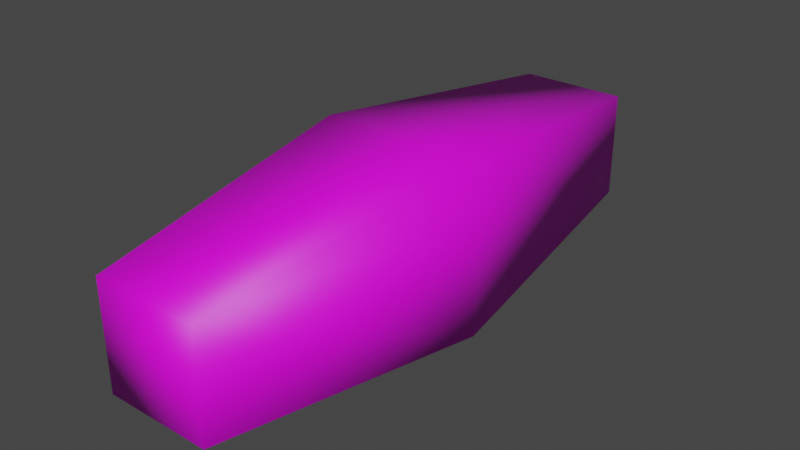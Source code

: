 # Source: bebe_carrot.blend  (saved by Blender 3.6.11; exported with 4.5.12 LTS)
import bpy
from mathutils import Matrix  # noqa: F401  (used for matrix-valued properties, if any)

bpy.ops.wm.read_factory_settings(use_empty=True)
scene = bpy.context.scene
scene.name = 'Scene'

# ---- collections
col_collection = bpy.data.collections.new('Collection'); scene.collection.children.link(col_collection)

# ---- images (referenced by path relative to the original .blend; pixels are not part of the script)
import os
ASSET_DIR = os.environ.get("B2B_ASSET_DIR", "")  # directory of the original .blend (textures are referenced by path, not embedded)
HERE = os.path.dirname(os.path.abspath(__file__))  # packed textures are extracted next to this script under _unpacked/

def load_image(name, relpath, width, height, colorspace="sRGB"):
    """Load a texture the original file referenced (path relative to the .blend, or extracted next to this script)."""
    p = next((c for c in (os.path.join(HERE, relpath), os.path.join(ASSET_DIR, relpath)) if relpath and os.path.exists(c)), "")
    if p:
        img = bpy.data.images.load(p, check_existing=True)
        img.name = name
    else:  # same state as the original file: an image datablock whose file is absent (Cycles renders it pink)
        img = bpy.data.images.new(name, width, height)
        img.source = "FILE"
        img.filepath = "//" + (relpath or name)
    img.colorspace_settings.name = colorspace
    return img
img_bebe_carrot = load_image('bebe_carrot', 'bebe_carrot.png', 1024, 1024, 'sRGB')

# ---- materials (node trees are filled in below, after node groups)
mat_material = bpy.data.materials.new('Material')
mat_material.alpha_threshold = 0.0
mat_material.use_transparent_shadow = False
mat_material.roughness = 0.5
mat_material.line_color = (0.0, 0.0, 0.0, 1.0)

# ---- material node trees
mat_material.use_nodes = True; mat_material.node_tree.nodes.clear()
_N = mat_material.node_tree.nodes; _L = mat_material.node_tree.links
n0 = _N.new('ShaderNodeOutputMaterial'); n0.name = 'Material Output'; n0.location = (300, 300)
n1 = _N.new('ShaderNodeBsdfPrincipled'); n1.name = 'Principled BSDF'; n1.location = (10, 300)
n1.distribution = 'GGX'
n1.subsurface_method = 'RANDOM_WALK_SKIN'
n1.inputs[3].default_value = 1.45
n1.inputs[27].default_value = (0.0, 0.0, 0.0, 1.0)
n1.inputs[28].default_value = 1.0
n2 = _N.new('ShaderNodeTexImage'); n2.name = 'Image Texture'; n2.location = (-280, 275)
n2.image = img_bebe_carrot
_L.new(n1.outputs[0], n0.inputs[0])
_L.new(n2.outputs[0], n1.inputs[0])
n0.is_active_output = True

# ---- world
world_world = bpy.data.worlds.new('World'); scene.world = world_world
world_world.use_nodes = True; world_world.node_tree.nodes.clear()
_N = world_world.node_tree.nodes; _L = world_world.node_tree.links
n0 = _N.new('ShaderNodeOutputWorld'); n0.name = 'World Output'; n0.location = (300, 300)
n1 = _N.new('ShaderNodeBackground'); n1.name = 'Background'; n1.location = (10, 300)
n1.inputs[0].default_value = (0.05088, 0.05088, 0.05088, 1.0)
_L.new(n1.outputs[0], n0.inputs[0])
n0.is_active_output = True
world_world.color = (0.05088, 0.05088, 0.05088)
world_world.use_sun_shadow = False
world_world.sun_shadow_jitter_overblur = 0.0

# ---- meshes
me_cube = bpy.data.meshes.new('Cube')
me_cube.from_pydata([(0.3161, 1.552, 0.3161), (0.3161, 1.552, -0.3161), (0.3077, -1.759, 0.3077), (0.3077, -1.759, -0.3077), (-0.3161, 1.552, 0.3161), (-0.3161, 1.552, -0.3161), (-0.3077, -1.759, 0.3077), (-0.3077, -1.759, -0.3077), (-0.4917, -0.09622, -0.4917), (0.4917, -0.09622, 0.4917), (-0.4917, -0.09622, 0.4917), (0.4917, -0.09622, -0.4917)], [], [(9, 10, 6, 2), (3, 2, 6, 7), (8, 10, 4, 5), (8, 11, 3, 7), (11, 9, 2, 3), (5, 4, 0, 1), (1, 0, 9, 11), (5, 1, 11, 8), (7, 6, 10, 8), (0, 4, 10, 9)])
me_cube.polygons.foreach_set('use_smooth', [True] * 10)
_uv = me_cube.uv_layers.new(name='UVMap')
_uv.uv.foreach_set('vector', [0.0, 0.4179, 0.2494, 0.4179, 0.2027, 0.8396, 0.04667, 0.8396, 0.1604, 0.9957, 0.1604, 0.8396, 0.3164, 0.8396, 0.3164, 0.9957, 0.4988, 0.4218, 0.7482, 0.4218, 0.7037, 0.8396, 0.5433, 0.8396, 0.4988, 0.4218, 0.2494, 0.4218, 0.2961, 4.535e-07, 0.4522, 3.024e-08, 0.7482, 0.4179, 0.9976, 0.4179, 0.951, 0.8396, 0.7949, 0.8396, 0.0, 1.0, 0.0, 0.8396, 0.1604, 0.8396, 0.1604, 1.0, 0.7928, -2.582e-08, 0.9531, -1.881e-08, 0.9976, 0.4179, 0.7482, 0.4179, 0.4543, 0.8396, 0.2939, 0.8396, 0.2494, 0.4218, 0.4988, 0.4218, 0.5455, -6.392e-09, 0.7016, 4.303e-10, 0.7482, 0.4218, 0.4988, 0.4218, 0.04452, 4.233e-07, 0.2049, 0.0, 0.2494, 0.4179, 0.0, 0.4179])
me_cube.materials.append(mat_material)
me_cube.use_mirror_vertex_groups = False
me_cube.update()

# ---- objects
ob_cube = bpy.data.objects.new('Cube', me_cube)

# ---- transforms, parenting, visibility, modifiers, constraints
ob_cube.location = (0.0, 0.0, 0.0)
ob_cube.scale = (0.3692, 0.3692, 0.3692)
ob_cube.lock_rotations_4d = False
ob_cube.empty_display_type = 'ARROWS'
ob_cube.lineart.crease_threshold = 0.0

# ---- collection membership
col_collection.objects.link(ob_cube)

# ---- scene / render settings (as saved in the file)
scene.frame_start = 1; scene.frame_end = 250; scene.frame_set(1)
scene.render.engine = 'BLENDER_EEVEE_NEXT'
scene.cycles.sampling_pattern = 'TABULATED_SOBOL'
scene.view_settings.view_transform = 'Filmic'
bpy.context.view_layer.update()

# ---- added for rendering (the .blend has no active camera and no usable light): camera, sun
cam_auto = bpy.data.cameras.new('AutoCamera')
cam_auto.lens = 50.0
cam_auto.sensor_width = 36.0
cam_auto.clip_end = 1000.0
ob_auto_camera = bpy.data.objects.new('AutoCamera', cam_auto)
scene.collection.objects.link(ob_auto_camera)
ob_auto_camera.location = (1.22663, -1.51019, 0.981302)
ob_auto_camera.rotation_euler = (1.09748, -7.21219e-08, 0.694738)
scene.camera = ob_auto_camera
light_auto_sun = bpy.data.lights.new('AutoSun', 'SUN')
light_auto_sun.energy = 3.0
light_auto_sun.angle = 0.0523599
ob_auto_sun = bpy.data.objects.new('AutoSun', light_auto_sun)
scene.collection.objects.link(ob_auto_sun)
ob_auto_sun.rotation_euler = (0.872665, 0.174533, 0.523599)
bpy.context.view_layer.update()
